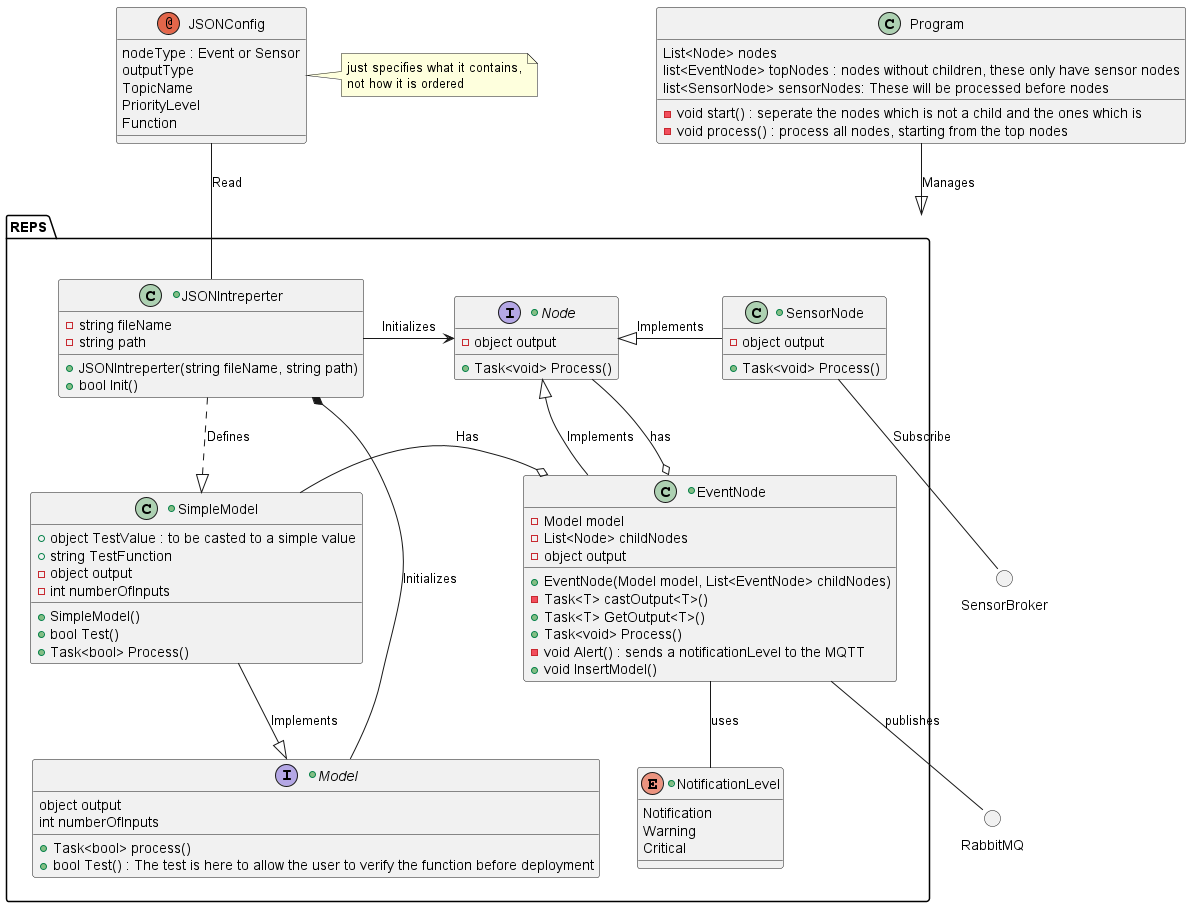

The diagram above was rendered by PlantUML. Its source (embedded in the PNG):
@startuml

annotation JSONConfig{
    nodeType : Event or Sensor
    outputType
    TopicName
    PriorityLevel
    Function
}

note right of JSONConfig : just specifies what it contains,\nnot how it is ordered

circle RabbitMQ
circle SensorBroker

class Program{
    List<Node> nodes
    list<EventNode> topNodes : nodes without children, these only have sensor nodes
    list<SensorNode> sensorNodes: These will be processed before nodes
    - void start() : seperate the nodes which is not a child and the ones which is
    - void process() : process all nodes, starting from the top nodes
}

package REPS {
    +enum NotificationLevel {
        Notification
        Warning
        Critical
    }

    +interface Node {
        - object output
        + Task<void> Process()
    }

    +class SensorNode {
        - object output
        + Task<void> Process()
    }

    +class EventNode {
        - Model model
        - List<Node> childNodes
        - object output

        + EventNode(Model model, List<EventNode> childNodes)
        - Task<T> castOutput<T>()
        + Task<T> GetOutput<T>()
        + Task<void> Process() 
        - void Alert() : sends a notificationLevel to the MQTT
        + void InsertModel()
    }

    +class JSONIntreperter{
        - string fileName
        - string path

        + JSONIntreperter(string fileName, string path)
        + bool Init()
    }

    +interface Model{
        + Task<bool> process()
        object output
        int numberOfInputs
        + bool Test() : The test is here to allow the user to verify the function before deployment
    }

    +class SimpleModel{
        + object TestValue : to be casted to a simple value
        + string TestFunction
        - object output
        - int numberOfInputs
        + SimpleModel()
        + bool Test()
        + Task<bool> Process()
    }
}



SensorNode -left-|> Node : Implements
EventNode -up-|> Node : Implements
JSONIntreperter -right-> Node : Initializes
JSONIntreperter *-down- Model : Initializes
SimpleModel --|> Model : Implements
EventNode -- NotificationLevel : uses
JSONIntreperter ..|> SimpleModel : Defines
EventNode o-left- SimpleModel : Has
EventNode o-up- Node : has

Program --|> REPS : Manages
JSONConfig -down- JSONIntreperter : Read
EventNode -- RabbitMQ : publishes
SensorNode -- SensorBroker : Subscribe

@enduml